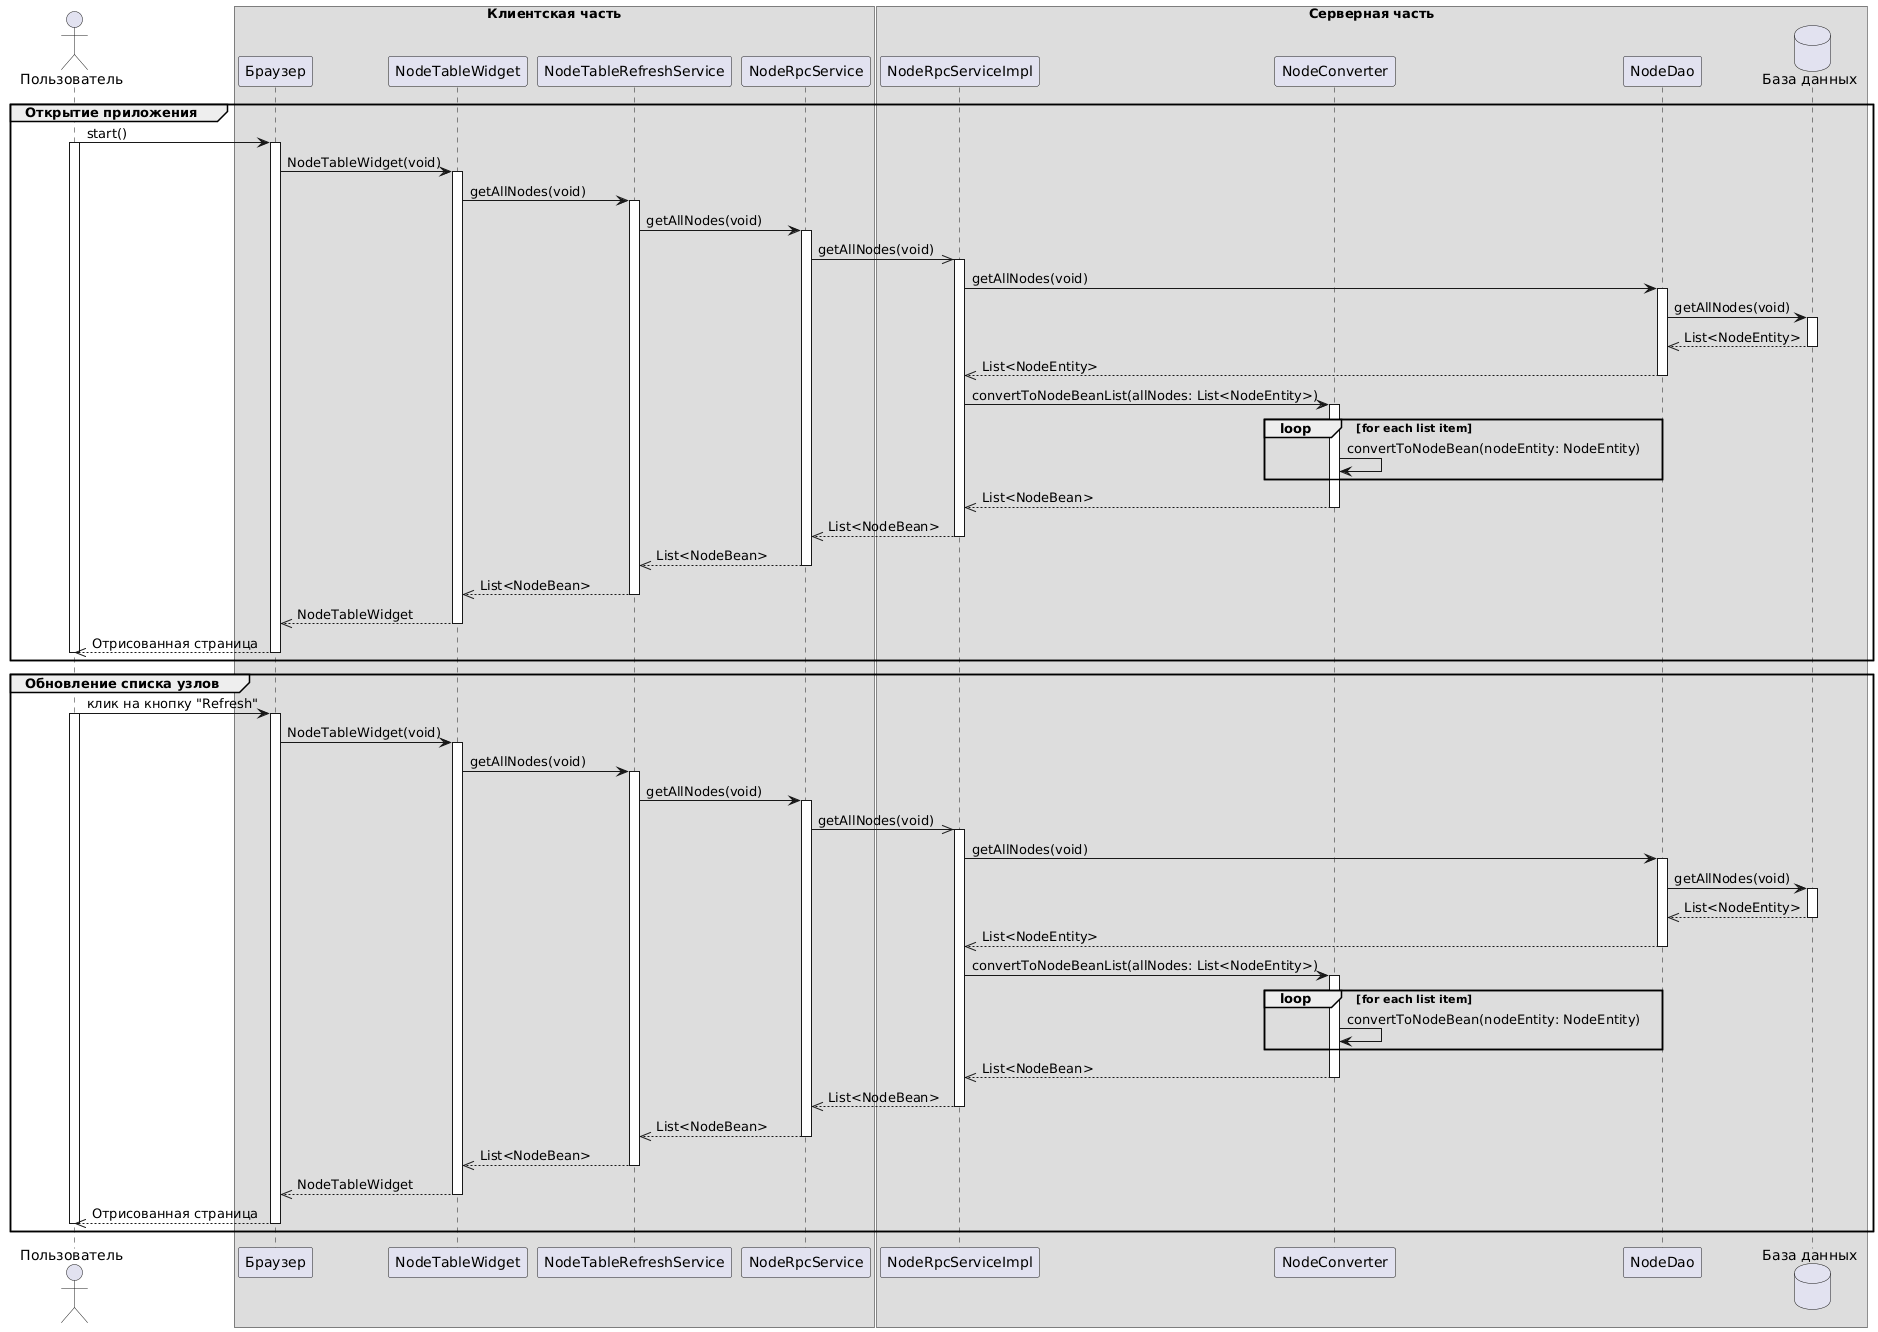

The diagram above was rendered by PlantUML. Its source (embedded in the PNG):
@startuml
actor "Пользователь" as user
box "Клиентская часть"
participant "Браузер" as browser
participant "NodeTableWidget" as widget
participant "NodeTableRefreshService" as refreshService
participant "NodeRpcService" as rpcService
box end
box "Серверная часть"
participant "NodeRpcServiceImpl" as rpcServiceImpl
participant "NodeConverter" as converter
participant "NodeDao" as dao
database "База данных" as db
box end

group Открытие приложения

user -> browser++:start()
activate user
browser -> widget++:NodeTableWidget(void)
widget -> refreshService++:getAllNodes(void)
refreshService -> rpcService++:getAllNodes(void)
rpcService ->> rpcServiceImpl++:getAllNodes(void)
rpcServiceImpl -> dao++:getAllNodes(void)
dao -> db++:getAllNodes(void)

db -->> dao--:List<NodeEntity>
dao -->> rpcServiceImpl--:List<NodeEntity>
rpcServiceImpl -> converter++: convertToNodeBeanList(allNodes: List<NodeEntity>)
loop for each list item
converter -> converter: convertToNodeBean(nodeEntity: NodeEntity)
end
converter -->> rpcServiceImpl--:List<NodeBean>
rpcServiceImpl -->> rpcService--:List<NodeBean>
rpcService -->> refreshService--:List<NodeBean>
refreshService -->> widget--:List<NodeBean>
widget -->> browser--:NodeTableWidget
browser -->> user--:Отрисованная страница
deactivate user

end

group Обновление списка узлов

user -> browser++:клик на кнопку "Refresh"
activate user
browser -> widget++:NodeTableWidget(void)
widget -> refreshService++:getAllNodes(void)
refreshService -> rpcService++:getAllNodes(void)
rpcService ->> rpcServiceImpl++:getAllNodes(void)
rpcServiceImpl -> dao++:getAllNodes(void)
dao -> db++:getAllNodes(void)

db -->> dao--:List<NodeEntity>
dao -->> rpcServiceImpl--:List<NodeEntity>
rpcServiceImpl -> converter++: convertToNodeBeanList(allNodes: List<NodeEntity>)
loop for each list item
converter -> converter: convertToNodeBean(nodeEntity: NodeEntity)
end
converter -->> rpcServiceImpl--:List<NodeBean>
rpcServiceImpl -->> rpcService--:List<NodeBean>
rpcService -->> refreshService--:List<NodeBean>
refreshService -->> widget--:List<NodeBean>
widget -->> browser--:NodeTableWidget
browser -->> user--:Отрисованная страница
deactivate user

end
@enduml